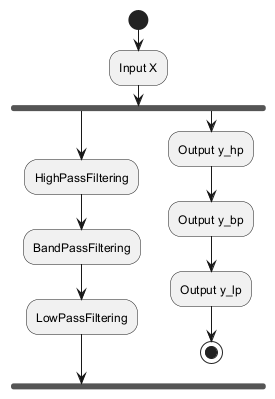

The diagram above was rendered by PlantUML. Its source (embedded in the PNG):
@startuml
start
:Input X;
fork
  :HighPassFiltering;
  :BandPassFiltering;
  :LowPassFiltering;
fork again
  :Output y_hp;
  :Output y_bp;
  :Output y_lp;
stop
@enduml